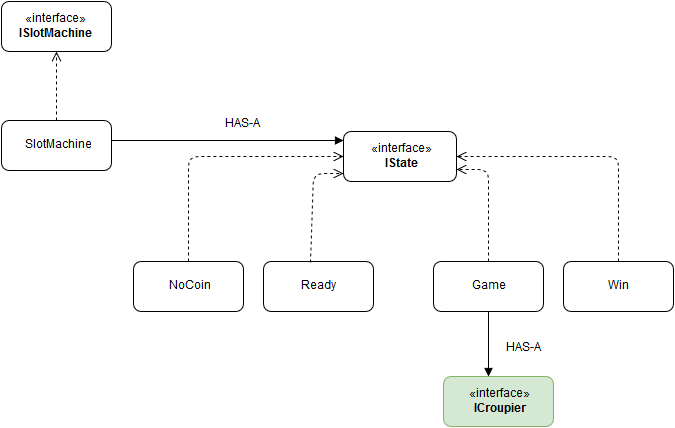

The diagram above was exported from draw.io. Its source (the exported page's mxGraphModel, read from the mxfile embedded in the PNG):
<mxGraphModel dx="1046" dy="579" grid="1" gridSize="10" guides="1" tooltips="1" connect="1" arrows="1" fold="1" page="1" pageScale="1" pageWidth="826" pageHeight="1169" background="#ffffff" math="0" shadow="0">
  <root>
    <mxCell id="0" />
    <mxCell id="1" parent="0" />
    <mxCell id="51fa03873ab042ff-1" value="«interface»&lt;br&gt;&lt;b&gt;ISlotMachine&lt;/b&gt;" style="html=1;rounded=1;fillColor=#ffffff;fontSize=12;fontColor=#000000;" vertex="1" parent="1">
      <mxGeometry x="68" y="80" width="110" height="50" as="geometry" />
    </mxCell>
    <mxCell id="51fa03873ab042ff-7" value="" style="html=1;verticalAlign=bottom;endArrow=open;dashed=1;endSize=8;fontSize=12;fontColor=#000000;" edge="1" parent="1" target="51fa03873ab042ff-1" source="51fa03873ab042ff-8">
      <mxGeometry x="0.0097" y="-58" relative="1" as="geometry">
        <mxPoint x="123" y="260" as="sourcePoint" />
        <mxPoint x="-207" y="-50" as="targetPoint" />
        <mxPoint as="offset" />
      </mxGeometry>
    </mxCell>
    <mxCell id="51fa03873ab042ff-8" value="SlotMachine" style="html=1;rounded=1;fillColor=#ffffff;fontSize=12;fontColor=#000000;" vertex="1" parent="1">
      <mxGeometry x="68" y="199" width="110" height="50" as="geometry" />
    </mxCell>
    <mxCell id="51fa03873ab042ff-11" value="«interface»&lt;br&gt;&lt;b&gt;IState&lt;br&gt;&lt;/b&gt;" style="html=1;rounded=1;fillColor=#ffffff;fontSize=12;fontColor=#000000;" vertex="1" parent="1">
      <mxGeometry x="410" y="210" width="113" height="50" as="geometry" />
    </mxCell>
    <mxCell id="51fa03873ab042ff-12" value="HAS-A" style="endArrow=block;endFill=1;html=1;edgeStyle=orthogonalEdgeStyle;align=left;verticalAlign=top;fontSize=12;fontColor=#000000;" edge="1" parent="1">
      <mxGeometry x="-0.0345" y="29" relative="1" as="geometry">
        <mxPoint x="178" y="219" as="sourcePoint" />
        <mxPoint x="410" y="219" as="targetPoint" />
        <Array as="points" />
        <mxPoint as="offset" />
      </mxGeometry>
    </mxCell>
    <mxCell id="51fa03873ab042ff-14" value="NoCoin" style="html=1;rounded=1;fillColor=#ffffff;fontSize=12;fontColor=#000000;" vertex="1" parent="1">
      <mxGeometry x="200" y="340" width="110" height="50" as="geometry" />
    </mxCell>
    <mxCell id="51fa03873ab042ff-15" value="Ready" style="html=1;rounded=1;fillColor=#ffffff;fontSize=12;fontColor=#000000;" vertex="1" parent="1">
      <mxGeometry x="330" y="340" width="110" height="50" as="geometry" />
    </mxCell>
    <mxCell id="51fa03873ab042ff-16" value="Game" style="html=1;rounded=1;fillColor=#ffffff;fontSize=12;fontColor=#000000;" vertex="1" parent="1">
      <mxGeometry x="500" y="340" width="110" height="50" as="geometry" />
    </mxCell>
    <mxCell id="51fa03873ab042ff-17" value="Win" style="html=1;rounded=1;fillColor=#ffffff;fontSize=12;fontColor=#000000;" vertex="1" parent="1">
      <mxGeometry x="630" y="340" width="110" height="50" as="geometry" />
    </mxCell>
    <mxCell id="51fa03873ab042ff-18" value="" style="html=1;verticalAlign=bottom;endArrow=open;dashed=1;endSize=8;fontSize=12;fontColor=#000000;entryX=0;entryY=0.5;" edge="1" parent="1" source="51fa03873ab042ff-14" target="51fa03873ab042ff-11">
      <mxGeometry x="-0.0442" y="30" relative="1" as="geometry">
        <mxPoint x="90" y="10" as="sourcePoint" />
        <mxPoint x="10" y="10" as="targetPoint" />
        <Array as="points">
          <mxPoint x="255" y="235" />
        </Array>
        <mxPoint as="offset" />
      </mxGeometry>
    </mxCell>
    <mxCell id="51fa03873ab042ff-19" value="" style="html=1;verticalAlign=bottom;endArrow=open;dashed=1;endSize=8;fontSize=12;fontColor=#000000;entryX=0;entryY=0.75;exitX=0.427;exitY=0.02;exitPerimeter=0;" edge="1" parent="1" source="51fa03873ab042ff-15">
      <mxGeometry relative="1" as="geometry">
        <mxPoint x="385" y="344" as="sourcePoint" />
        <mxPoint x="410" y="252" as="targetPoint" />
        <Array as="points">
          <mxPoint x="380" y="252" />
        </Array>
      </mxGeometry>
    </mxCell>
    <mxCell id="51fa03873ab042ff-20" value="" style="html=1;verticalAlign=bottom;endArrow=open;dashed=1;endSize=8;fontSize=12;fontColor=#000000;exitX=0.5;exitY=0;entryX=1;entryY=0.75;" edge="1" parent="1" source="51fa03873ab042ff-16" target="51fa03873ab042ff-11">
      <mxGeometry relative="1" as="geometry">
        <mxPoint x="90" y="10" as="sourcePoint" />
        <mxPoint x="10" y="10" as="targetPoint" />
        <Array as="points">
          <mxPoint x="555" y="248" />
        </Array>
      </mxGeometry>
    </mxCell>
    <mxCell id="51fa03873ab042ff-21" value="" style="html=1;verticalAlign=bottom;endArrow=open;dashed=1;endSize=8;fontSize=12;fontColor=#000000;entryX=1;entryY=0.5;" edge="1" parent="1" source="51fa03873ab042ff-17" target="51fa03873ab042ff-11">
      <mxGeometry relative="1" as="geometry">
        <mxPoint x="90" y="10" as="sourcePoint" />
        <mxPoint x="10" y="10" as="targetPoint" />
        <Array as="points">
          <mxPoint x="685" y="235" />
        </Array>
      </mxGeometry>
    </mxCell>
    <mxCell id="51fa03873ab042ff-23" value="HAS-A" style="html=1;verticalAlign=bottom;endArrow=block;fontSize=12;fontColor=#000000;entryX=0.409;entryY=0;entryPerimeter=0;" edge="1" parent="1" source="51fa03873ab042ff-16" target="51fa03873ab042ff-24">
      <mxGeometry x="0.4286" y="35" width="80" relative="1" as="geometry">
        <mxPoint x="10" y="10" as="sourcePoint" />
        <mxPoint x="555" y="460" as="targetPoint" />
        <mxPoint as="offset" />
      </mxGeometry>
    </mxCell>
    <mxCell id="51fa03873ab042ff-24" value="«interface»&lt;br&gt;&lt;b&gt;ICroupier&lt;/b&gt;" style="html=1;rounded=1;fillColor=#d5e8d4;fontSize=12;fontColor=#000000;strokeColor=#82b366;" vertex="1" parent="1">
      <mxGeometry x="510" y="455" width="110" height="50" as="geometry" />
    </mxCell>
  </root>
</mxGraphModel>